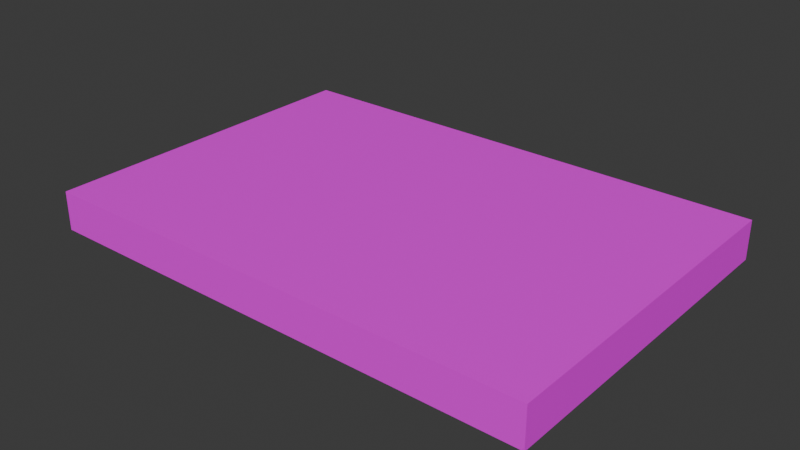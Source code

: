 # Source: books.blend  (saved by Blender 5.0.119; exported with 4.5.12 LTS)
import bpy
from mathutils import Matrix  # noqa: F401  (used for matrix-valued properties, if any)

bpy.ops.wm.read_factory_settings(use_empty=True)
scene = bpy.context.scene
scene.name = 'Scene'

# ---- collections
col_collection = bpy.data.collections.new('Collection'); scene.collection.children.link(col_collection)

# ---- images (referenced by path relative to the original .blend; pixels are not part of the script)
import os
ASSET_DIR = os.environ.get("B2B_ASSET_DIR", "")  # directory of the original .blend (textures are referenced by path, not embedded)
HERE = os.path.dirname(os.path.abspath(__file__))  # packed textures are extracted next to this script under _unpacked/

def load_image(name, relpath, width, height, colorspace="sRGB"):
    """Load a texture the original file referenced (path relative to the .blend, or extracted next to this script)."""
    p = next((c for c in (os.path.join(HERE, relpath), os.path.join(ASSET_DIR, relpath)) if relpath and os.path.exists(c)), "")
    if p:
        img = bpy.data.images.load(p, check_existing=True)
        img.name = name
    else:  # same state as the original file: an image datablock whose file is absent (Cycles renders it pink)
        img = bpy.data.images.new(name, width, height)
        img.source = "FILE"
        img.filepath = "//" + (relpath or name)
    img.colorspace_settings.name = colorspace
    return img
img_png = load_image('平凡的世界.png', 'textures/平凡的世界.png', 1024, 1024, 'sRGB')

# ---- materials (node trees are filled in below, after node groups)
mat_x = bpy.data.materials.new('材质')

# ---- material node trees
mat_x.use_nodes = True; mat_x.node_tree.nodes.clear()
_N = mat_x.node_tree.nodes; _L = mat_x.node_tree.links
n0 = _N.new('ShaderNodeBsdfPrincipled'); n0.name = '原理化 BSDF'; n0.location = (-200, 100)
n1 = _N.new('ShaderNodeOutputMaterial'); n1.name = '材质输出'; n1.location = (200, 100)
n2 = _N.new('ShaderNodeTexImage'); n2.name = '图像纹理'; n2.location = (-472, 5)
n2.image = img_png
_L.new(n0.outputs[0], n1.inputs[0])
_L.new(n2.outputs[0], n0.inputs[0])
n1.is_active_output = True

# ---- world
world_world = bpy.data.worlds.new('World'); scene.world = world_world
world_world.use_nodes = True; world_world.node_tree.nodes.clear()
_N = world_world.node_tree.nodes; _L = world_world.node_tree.links
n0 = _N.new('ShaderNodeOutputWorld'); n0.name = 'World Output'; n0.location = (200, 100)
n1 = _N.new('ShaderNodeBackground'); n1.name = 'Background'; n1.location = (-200, 100)
n1.inputs[0].default_value = (0.05088, 0.05088, 0.05088, 1.0)
_L.new(n1.outputs[0], n0.inputs[0])
n0.is_active_output = True
world_world.color = (0.05088, 0.05088, 0.05088)
world_world.sun_shadow_jitter_overblur = 0.0

# ---- meshes
me_x = bpy.data.meshes.new('立方体')
me_x.from_pydata([(-2.32, -1.59, -0.18), (-2.32, -1.59, 0.18), (-2.32, 1.59, -0.18), (-2.32, 1.59, 0.18), (2.32, -1.59, -0.18), (2.32, -1.59, 0.18), (2.32, 1.59, -0.18), (2.32, 1.59, 0.18)], [], [(0, 1, 3, 2), (2, 3, 7, 6), (6, 7, 5, 4), (4, 5, 1, 0), (2, 6, 4, 0), (7, 3, 1, 5)])
_uv = me_x.uv_layers.new(name='UV贴图')
_uv.uv.foreach_set('vector', [0.06579, 0.9575, 0.02519, 0.9575, 0.02519, 0.5989, 0.06579, 0.5989, 0.1178, 0.5999, 0.1584, 0.6002, 0.1554, 0.9549, 0.1148, 0.9545, 0.8818, 0.5493, 0.8412, 0.5493, 0.8412, 0.1907, 0.8818, 0.1907, 0.4315, 0.5485, 0.3909, 0.5485, 0.3909, 0.02519, 0.4315, 0.02519, 0.3838, 0.02519, 0.3838, 0.5485, 0.02519, 0.5485, 0.02519, 0.02519, 0.4323, 0.5471, 0.4361, 0.02383, 0.7948, 0.02656, 0.7909, 0.5499])
me_x.materials.append(mat_x)
me_x.update()

# ---- objects
ob_x = bpy.data.objects.new('立方体', me_x)

# ---- transforms, parenting, visibility, modifiers, constraints
ob_x.location = (0.0, 0.0, 0.0)

# ---- collection membership
col_collection.objects.link(ob_x)

# ---- scene / render settings (as saved in the file)
scene.frame_start = 1; scene.frame_end = 250; scene.frame_set(1)
scene.render.engine = 'BLENDER_EEVEE_NEXT'
scene.render.bake_bias = 0.0
scene.render.bake_samples = 0
scene.cycles.sampling_pattern = 'TABULATED_SOBOL'
scene.eevee.use_volume_custom_range = False
bpy.context.view_layer.update()

# ---- added for rendering (the .blend has no active camera and no usable light): camera, sun
cam_auto = bpy.data.cameras.new('AutoCamera')
cam_auto.lens = 50.0
cam_auto.sensor_width = 36.0
cam_auto.clip_end = 1000.0
ob_auto_camera = bpy.data.objects.new('AutoCamera', cam_auto)
scene.collection.objects.link(ob_auto_camera)
ob_auto_camera.location = (5.21515, -6.25818, 4.17212)
ob_auto_camera.rotation_euler = (1.09748, -7.21219e-08, 0.694738)
scene.camera = ob_auto_camera
light_auto_sun = bpy.data.lights.new('AutoSun', 'SUN')
light_auto_sun.energy = 3.0
light_auto_sun.angle = 0.0523599
ob_auto_sun = bpy.data.objects.new('AutoSun', light_auto_sun)
scene.collection.objects.link(ob_auto_sun)
ob_auto_sun.rotation_euler = (0.872665, 0.174533, 0.523599)
bpy.context.view_layer.update()
